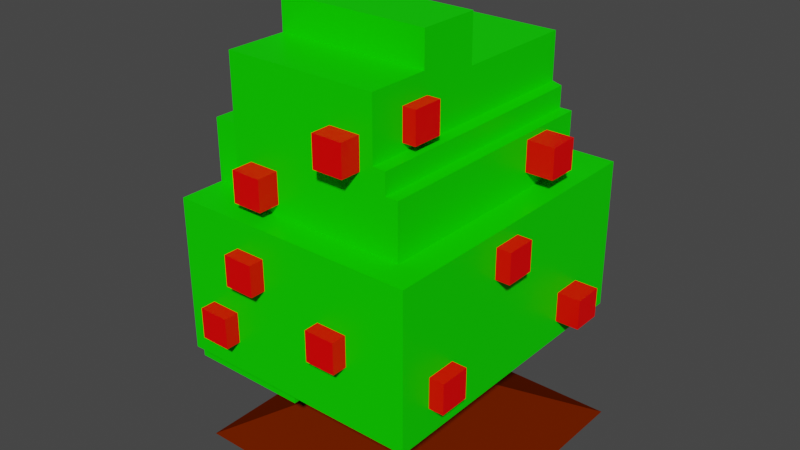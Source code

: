 # Source: Bush.blend  (saved by Blender 2.83.18; exported with 4.5.12 LTS)
import bpy
from mathutils import Matrix  # noqa: F401  (used for matrix-valued properties, if any)

bpy.ops.wm.read_factory_settings(use_empty=True)
scene = bpy.context.scene
scene.name = 'Scene'

# ---- collections
col_collection = bpy.data.collections.new('Collection'); scene.collection.children.link(col_collection)

# ---- materials (node trees are filled in below, after node groups)
mat_bushgreen = bpy.data.materials.new('BushGreen')
mat_bushgreen.alpha_threshold = 0.0
mat_bushgreen.use_transparent_shadow = False
mat_bushgreen.line_color = (0.0, 0.0, 0.0, 1.0)
mat_red_berry = bpy.data.materials.new('Red Berry')
mat_red_berry.use_transparent_shadow = False
mat_wood = bpy.data.materials.new('Wood')
mat_wood.use_transparent_shadow = False

# ---- material node trees
mat_bushgreen.use_nodes = True; mat_bushgreen.node_tree.nodes.clear()
_N = mat_bushgreen.node_tree.nodes; _L = mat_bushgreen.node_tree.links
n0 = _N.new('ShaderNodeOutputMaterial'); n0.name = 'Material Output'; n0.location = (300, 300)
n1 = _N.new('ShaderNodeBsdfPrincipled'); n1.name = 'Principled BSDF'; n1.location = (10, 300)
n1.distribution = 'GGX'
n1.subsurface_method = 'BURLEY'
n1.inputs[0].default_value = (0.006271, 0.8, 0.0, 1.0)
n1.inputs[2].default_value = 0.4
n1.inputs[3].default_value = 1.45
n1.inputs[13].default_value = 0.04167
n1.inputs[27].default_value = (0.0, 0.0, 0.0, 1.0)
n1.inputs[28].default_value = 1.0
_L.new(n1.outputs[0], n0.inputs[0])
n0.is_active_output = True
mat_red_berry.use_nodes = True; mat_red_berry.node_tree.nodes.clear()
_N = mat_red_berry.node_tree.nodes; _L = mat_red_berry.node_tree.links
n0 = _N.new('ShaderNodeBsdfPrincipled'); n0.name = 'Principled BSDF'; n0.location = (10, 300)
n0.distribution = 'GGX'
n0.subsurface_method = 'BURLEY'
n0.inputs[0].default_value = (1.0, 0.0, 0.0, 1.0)
n0.inputs[3].default_value = 1.45
n0.inputs[13].default_value = 0.175
n0.inputs[27].default_value = (0.0, 0.0, 0.0, 1.0)
n0.inputs[28].default_value = 1.0
n1 = _N.new('ShaderNodeOutputMaterial'); n1.name = 'Material Output'; n1.location = (300, 300)
_L.new(n0.outputs[0], n1.inputs[0])
n1.is_active_output = True
mat_wood.use_nodes = True; mat_wood.node_tree.nodes.clear()
_N = mat_wood.node_tree.nodes; _L = mat_wood.node_tree.links
n0 = _N.new('ShaderNodeBsdfPrincipled'); n0.name = 'Principled BSDF'; n0.location = (10, 300)
n0.distribution = 'GGX'
n0.subsurface_method = 'BURLEY'
n0.inputs[0].default_value = (0.1424, 0.01387, 0.0, 1.0)
n0.inputs[3].default_value = 1.45
n0.inputs[13].default_value = 0.0
n0.inputs[27].default_value = (0.0, 0.0, 0.0, 1.0)
n0.inputs[28].default_value = 1.0
n1 = _N.new('ShaderNodeOutputMaterial'); n1.name = 'Material Output'; n1.location = (300, 300)
_L.new(n0.outputs[0], n1.inputs[0])
n1.is_active_output = True

# ---- world
world_world = bpy.data.worlds.new('World'); scene.world = world_world
world_world.use_nodes = True; world_world.node_tree.nodes.clear()
_N = world_world.node_tree.nodes; _L = world_world.node_tree.links
n0 = _N.new('ShaderNodeOutputWorld'); n0.name = 'World Output'; n0.location = (300, 300)
n1 = _N.new('ShaderNodeBackground'); n1.name = 'Background'; n1.location = (10, 300)
n1.inputs[0].default_value = (0.05088, 0.05088, 0.05088, 1.0)
_L.new(n1.outputs[0], n0.inputs[0])
n0.is_active_output = True
world_world.color = (0.05088, 0.05088, 0.05088)
world_world.use_sun_shadow = False
world_world.sun_shadow_jitter_overblur = 0.0

# ---- meshes
me_cube_003 = bpy.data.meshes.new('Cube.003')
me_cube_003.from_pydata([(-1.0, -1.022, -1.0), (-1.0, -1.022, 1.0), (-1.0, 1.0, -1.0), (-1.0, 1.0, 1.0), (1.0, -1.022, -1.0), (1.0, -1.022, 1.0), (1.0, 1.0, -1.0), (1.0, 1.0, 1.0), (-1.0, -1.022, 1.274), (-1.0, 1.0, 1.274), (1.0, 1.0, 1.274), (1.0, -1.022, 1.274), (-1.0, -0.02099, -1.0), (-1.0, -0.02099, 1.0), (1.0, -0.02099, -1.0), (-1.0, -0.02099, 1.274), (1.0, -0.02099, 1.274), (-1.0, -0.02099, 1.888), (-1.0, 1.0, 1.888), (1.0, 1.0, 1.888), (1.0, -0.02099, 1.888), (1.0, -0.02099, 1.552), (-1.0, -0.02099, 1.552), (1.0, -1.022, 1.552), (-1.0, -1.022, 1.552), (1.161, 0.9642, 0.9913), (1.161, 0.9642, -1.009), (1.161, -0.02099, -1.009), (1.161, -0.02099, 0.9913), (1.161, -1.022, 0.9913), (1.161, -1.022, -1.009), (1.161, -0.02099, 1.265), (1.161, -1.022, 1.265), (1.161, 0.9642, 1.265), (1.321, 0.9642, 0.9913), (1.321, 0.9642, -1.009), (1.321, -0.02099, -1.009), (1.321, -0.02099, 0.9913), (1.321, -1.022, 0.9913), (1.321, -1.022, -1.009), (1.321, 0.9642, 0.9913), (1.321, 0.9642, -1.009), (1.321, -0.02099, -1.009), (1.321, -0.02099, 0.9913), (1.321, -1.022, 0.9913), (1.321, -1.022, -1.009), (-1.0, -0.5217, -1.0), (1.0, -0.5217, 1.274), (-1.0, -0.5217, 1.0), (1.0, -0.5217, -1.0), (-1.0, -0.5217, 1.274), (-1.0, -0.5217, 1.552), (1.0, -0.5217, 1.552), (1.161, -0.5217, 0.9913), (1.161, -0.5217, 1.265), (1.161, -0.5217, -1.009), (1.321, -0.5217, 0.9913), (1.321, -0.5217, -1.009), (1.321, -0.5217, 0.9913), (1.321, -0.5217, -1.009), (1.0, -0.02099, 2.489), (-1.0, -0.02099, 2.489), (-1.0, -0.5217, 2.489), (1.0, -0.5217, 2.489), (1.0, -1.022, 2.048), (-1.0, -1.022, 2.048), (-1.0, -0.5217, 2.048), (1.0, -0.5217, 2.048)], [], [(12, 13, 3, 2), (2, 3, 7, 6), (6, 7, 25, 26), (4, 5, 1, 0), (46, 49, 4, 0), (7, 3, 9, 10), (16, 15, 22, 21), (7, 10, 33, 25), (48, 1, 8, 50), (1, 5, 11, 8), (3, 13, 15, 9), (47, 11, 32, 54), (16, 10, 19, 20), (2, 6, 14, 12), (10, 16, 31, 33), (46, 48, 13, 12), (19, 18, 17, 20), (9, 15, 17, 18), (15, 16, 20, 17), (10, 9, 18, 19), (22, 51, 62, 61), (47, 16, 21, 52), (50, 8, 24, 51), (8, 11, 23, 24), (29, 30, 39, 38), (28, 25, 33, 31), (53, 28, 31, 54), (55, 27, 36, 57), (49, 14, 27, 55), (5, 4, 30, 29), (11, 5, 29, 32), (14, 6, 26, 27), (35, 34, 40, 41), (56, 38, 44, 58), (27, 26, 35, 36), (25, 28, 37, 34), (53, 29, 38, 56), (26, 25, 34, 35), (59, 58, 44, 45), (41, 40, 43, 42), (34, 37, 43, 40), (38, 39, 45, 44), (36, 35, 41, 42), (57, 36, 42, 59), (39, 57, 59, 45), (42, 43, 58, 59), (28, 53, 56, 37), (37, 56, 58, 43), (4, 49, 55, 30), (30, 55, 57, 39), (29, 53, 54, 32), (15, 50, 51, 22), (11, 47, 52, 23), (23, 52, 67, 64), (0, 1, 48, 46), (16, 47, 54, 31), (13, 48, 50, 15), (12, 14, 49, 46), (62, 63, 60, 61), (21, 22, 61, 60), (51, 52, 63, 62), (52, 21, 60, 63), (65, 64, 67, 66), (51, 24, 65, 66), (24, 23, 64, 65), (52, 51, 66, 67)])
_uv = me_cube_003.uv_layers.new(name='UVMap')
_uv.uv.foreach_set('vector', [0.375, 0.125, 0.625, 0.125, 0.625, 0.25, 0.375, 0.25, 0.375, 0.25, 0.625, 0.25, 0.625, 0.5, 0.375, 0.5, 0.375, 0.5, 0.625, 0.5, 0.625, 0.5, 0.375, 0.5, 0.375, 0.75, 0.625, 0.75, 0.625, 1.0, 0.375, 1.0, 0.125, 0.6875, 0.375, 0.6875, 0.375, 0.75, 0.125, 0.75, 0.625, 0.5, 0.625, 0.25, 0.625, 0.25, 0.625, 0.5, 0.625, 0.625, 0.875, 0.625, 0.875, 0.625, 0.625, 0.625, 0.625, 0.5, 0.625, 0.5, 0.625, 0.5, 0.625, 0.5, 0.625, 0.0625, 0.625, 0.0, 0.625, 0.0, 0.625, 0.0625, 0.625, 1.0, 0.625, 0.75, 0.625, 0.75, 0.625, 1.0, 0.625, 0.25, 0.625, 0.125, 0.625, 0.125, 0.625, 0.25, 0.625, 0.6875, 0.625, 0.75, 0.625, 0.75, 0.625, 0.6875, 0.625, 0.625, 0.625, 0.5, 0.625, 0.5, 0.625, 0.625, 0.125, 0.5, 0.375, 0.5, 0.375, 0.625, 0.125, 0.625, 0.625, 0.5, 0.625, 0.625, 0.625, 0.625, 0.625, 0.5, 0.375, 0.0625, 0.625, 0.0625, 0.625, 0.125, 0.375, 0.125, 0.625, 0.5, 0.875, 0.5, 0.875, 0.625, 0.625, 0.625, 0.625, 0.25, 0.625, 0.125, 0.625, 0.125, 0.625, 0.25, 0.875, 0.625, 0.625, 0.625, 0.625, 0.625, 0.875, 0.625, 0.625, 0.5, 0.625, 0.25, 0.625, 0.25, 0.625, 0.5, 0.625, 0.125, 0.625, 0.0625, 0.625, 0.0625, 0.625, 0.125, 0.625, 0.6875, 0.625, 0.625, 0.625, 0.625, 0.625, 0.6875, 0.625, 0.0625, 0.625, 0.0, 0.625, 0.0, 0.625, 0.0625, 0.625, 1.0, 0.625, 0.75, 0.625, 0.75, 0.625, 1.0, 0.625, 0.75, 0.375, 0.75, 0.375, 0.75, 0.625, 0.75, 0.625, 0.625, 0.625, 0.5, 0.625, 0.5, 0.625, 0.625, 0.625, 0.6875, 0.625, 0.625, 0.625, 0.625, 0.625, 0.6875, 0.375, 0.6875, 0.375, 0.625, 0.375, 0.625, 0.375, 0.6875, 0.375, 0.6875, 0.375, 0.625, 0.375, 0.625, 0.375, 0.6875, 0.625, 0.75, 0.375, 0.75, 0.375, 0.75, 0.625, 0.75, 0.625, 0.75, 0.625, 0.75, 0.625, 0.75, 0.625, 0.75, 0.375, 0.625, 0.375, 0.5, 0.375, 0.5, 0.375, 0.625, 0.375, 0.5, 0.625, 0.5, 0.625, 0.5, 0.375, 0.5, 0.625, 0.6875, 0.625, 0.75, 0.625, 0.75, 0.625, 0.6875, 0.375, 0.625, 0.375, 0.5, 0.375, 0.5, 0.375, 0.625, 0.625, 0.5, 0.625, 0.625, 0.625, 0.625, 0.625, 0.5, 0.625, 0.6875, 0.625, 0.75, 0.625, 0.75, 0.625, 0.6875, 0.375, 0.5, 0.625, 0.5, 0.625, 0.5, 0.375, 0.5, 0.375, 0.6875, 0.625, 0.6875, 0.625, 0.75, 0.375, 0.75, 0.375, 0.5, 0.625, 0.5, 0.625, 0.625, 0.375, 0.625, 0.625, 0.5, 0.625, 0.625, 0.625, 0.625, 0.625, 0.5, 0.625, 0.75, 0.375, 0.75, 0.375, 0.75, 0.625, 0.75, 0.375, 0.625, 0.375, 0.5, 0.375, 0.5, 0.375, 0.625, 0.375, 0.6875, 0.375, 0.625, 0.375, 0.625, 0.375, 0.6875, 0.375, 0.75, 0.375, 0.6875, 0.375, 0.6875, 0.375, 0.75, 0.375, 0.625, 0.625, 0.625, 0.625, 0.6875, 0.375, 0.6875, 0.625, 0.625, 0.625, 0.6875, 0.625, 0.6875, 0.625, 0.625, 0.625, 0.625, 0.625, 0.6875, 0.625, 0.6875, 0.625, 0.625, 0.375, 0.75, 0.375, 0.6875, 0.375, 0.6875, 0.375, 0.75, 0.375, 0.75, 0.375, 0.6875, 0.375, 0.6875, 0.375, 0.75, 0.625, 0.75, 0.625, 0.6875, 0.625, 0.6875, 0.625, 0.75, 0.625, 0.125, 0.625, 0.0625, 0.625, 0.0625, 0.625, 0.125, 0.625, 0.75, 0.625, 0.6875, 0.625, 0.6875, 0.625, 0.75, 0.625, 0.75, 0.625, 0.6875, 0.625, 0.6875, 0.625, 0.75, 0.375, 0.0, 0.625, 0.0, 0.625, 0.0625, 0.375, 0.0625, 0.625, 0.625, 0.625, 0.6875, 0.625, 0.6875, 0.625, 0.625, 0.625, 0.125, 0.625, 0.0625, 0.625, 0.0625, 0.625, 0.125, 0.125, 0.625, 0.375, 0.625, 0.375, 0.6875, 0.125, 0.6875, 0.75, 0.8125, 0.625, 0.6875, 0.625, 0.625, 0.875, 0.625, 0.625, 0.625, 0.875, 0.625, 0.875, 0.625, 0.625, 0.625, 0.75, 0.8125, 0.625, 0.6875, 0.625, 0.6875, 0.75, 0.8125, 0.625, 0.6875, 0.625, 0.625, 0.625, 0.625, 0.625, 0.6875, 0.625, 1.0, 0.625, 0.75, 0.625, 0.6875, 0.75, 0.8125, 0.625, 0.0625, 0.625, 0.0, 0.625, 0.0, 0.625, 0.0625, 0.625, 1.0, 0.625, 0.75, 0.625, 0.75, 0.625, 1.0, 0.625, 0.6875, 0.75, 0.8125, 0.75, 0.8125, 0.625, 0.6875])
me_cube_003.materials.append(mat_bushgreen)
me_cube_003.use_remesh_fix_poles = True
me_cube_003.use_remesh_preserve_attributes = False
me_cube_003.use_mirror_vertex_groups = False
me_cube_003.update()
me_cube_004 = bpy.data.meshes.new('Cube.004')
me_cube_004.from_pydata([(-1.0, -1.0, -1.439), (-1.0, -1.0, 1.687), (-1.0, 1.0, -1.439), (-1.0, 1.0, 1.687), (1.0, -1.0, -1.439), (1.0, -1.0, 1.687), (1.0, 1.0, -1.439), (1.0, 1.0, 1.687), (-1.0, -1.0, 0.1018), (-1.0, 1.0, 0.1018), (1.0, 1.0, 0.1018), (1.0, -1.0, 0.1018), (-1.0, 1.699, 1.687), (1.0, 1.699, 1.687), (-1.0, 1.699, 0.1018), (1.0, 1.699, 0.1018), (1.0, -1.876, 0.1018), (1.0, -1.876, -1.439), (-1.0, -1.876, -1.439), (-1.0, -1.876, 0.1018)], [], [(8, 1, 3, 9), (9, 3, 12, 14), (10, 7, 5, 11), (11, 5, 1, 8), (2, 6, 4, 0), (7, 3, 1, 5), (4, 11, 16, 17), (6, 10, 11, 4), (2, 9, 10, 6), (0, 8, 9, 2), (14, 12, 13, 15), (10, 9, 14, 15), (3, 7, 13, 12), (7, 10, 15, 13), (17, 16, 19, 18), (11, 8, 19, 16), (8, 0, 18, 19), (0, 4, 17, 18)])
_uv = me_cube_004.uv_layers.new(name='UVMap')
_uv.uv.foreach_set('vector', [0.4982, 0.0, 0.625, 0.0, 0.625, 0.25, 0.4982, 0.25, 0.4982, 0.25, 0.625, 0.25, 0.625, 0.25, 0.4982, 0.25, 0.4982, 0.5, 0.625, 0.5, 0.625, 0.75, 0.4982, 0.75, 0.4982, 0.75, 0.625, 0.75, 0.625, 1.0, 0.4982, 1.0, 0.125, 0.5, 0.375, 0.5, 0.375, 0.75, 0.125, 0.75, 0.625, 0.5, 0.875, 0.5, 0.875, 0.75, 0.625, 0.75, 0.375, 0.75, 0.4982, 0.75, 0.4982, 0.75, 0.375, 0.75, 0.375, 0.5, 0.4982, 0.5, 0.4982, 0.75, 0.375, 0.75, 0.375, 0.25, 0.4982, 0.25, 0.4982, 0.5, 0.375, 0.5, 0.375, 0.0, 0.4982, 0.0, 0.4982, 0.25, 0.375, 0.25, 0.4982, 0.25, 0.625, 0.25, 0.625, 0.5, 0.4982, 0.5, 0.4982, 0.5, 0.4982, 0.25, 0.4982, 0.25, 0.4982, 0.5, 0.875, 0.5, 0.625, 0.5, 0.625, 0.5, 0.875, 0.5, 0.625, 0.5, 0.4982, 0.5, 0.4982, 0.5, 0.625, 0.5, 0.375, 0.75, 0.4982, 0.75, 0.4982, 1.0, 0.375, 1.0, 0.4982, 0.75, 0.4982, 1.0, 0.4982, 1.0, 0.4982, 0.75, 0.4982, 0.0, 0.375, 0.0, 0.375, 0.0, 0.4982, 0.0, 0.125, 0.75, 0.375, 0.75, 0.375, 0.75, 0.125, 0.75])
me_cube_004.materials.append(mat_bushgreen)
me_cube_004.use_remesh_fix_poles = True
me_cube_004.use_remesh_preserve_attributes = False
me_cube_004.use_mirror_vertex_groups = False
me_cube_004.update()
me_cube_005 = bpy.data.meshes.new('Cube.005')
me_cube_005.from_pydata([(-1.0, -1.0, -1.0), (-1.0, -1.0, 1.0), (-1.0, 1.0, -1.0), (-1.0, 1.0, 1.0), (1.0, -1.0, -1.0), (1.0, -1.0, 1.0), (1.0, 1.0, -1.0), (1.0, 1.0, 1.0), (-2.23, 1.0, -1.0), (-2.23, -1.0, -1.0), (-2.23, -1.0, 1.0), (-2.23, 1.0, 1.0)], [], [(3, 2, 8, 11), (2, 3, 7, 6), (6, 7, 5, 4), (4, 5, 1, 0), (2, 6, 4, 0), (7, 3, 1, 5), (9, 10, 11, 8), (0, 1, 10, 9), (1, 3, 11, 10), (2, 0, 9, 8)])
_uv = me_cube_005.uv_layers.new(name='UVMap')
_uv.uv.foreach_set('vector', [0.625, 0.25, 0.375, 0.25, 0.375, 0.25, 0.625, 0.25, 0.375, 0.25, 0.625, 0.25, 0.625, 0.5, 0.375, 0.5, 0.375, 0.5, 0.625, 0.5, 0.625, 0.75, 0.375, 0.75, 0.375, 0.75, 0.625, 0.75, 0.625, 1.0, 0.375, 1.0, 0.125, 0.5, 0.375, 0.5, 0.375, 0.75, 0.125, 0.75, 0.625, 0.5, 0.875, 0.5, 0.875, 0.75, 0.625, 0.75, 0.375, 0.0, 0.625, 0.0, 0.625, 0.25, 0.375, 0.25, 0.375, 1.0, 0.625, 1.0, 0.625, 1.0, 0.375, 1.0, 0.875, 0.75, 0.875, 0.5, 0.875, 0.5, 0.875, 0.75, 0.125, 0.5, 0.125, 0.75, 0.125, 0.75, 0.125, 0.5])
me_cube_005.materials.append(mat_bushgreen)
me_cube_005.use_remesh_fix_poles = True
me_cube_005.use_remesh_preserve_attributes = False
me_cube_005.use_mirror_vertex_groups = False
me_cube_005.update()
me_cube_007 = bpy.data.meshes.new('Cube.007')
me_cube_007.from_pydata([(-1.0, -1.0, -1.0), (-1.0, -1.0, 1.0), (-1.0, 1.0, -1.0), (-1.0, 1.0, 1.0), (1.0, -1.0, -1.0), (1.0, -1.0, 1.0), (1.0, 1.0, -1.0), (1.0, 1.0, 1.0)], [], [(0, 1, 3, 2), (2, 3, 7, 6), (6, 7, 5, 4), (4, 5, 1, 0), (2, 6, 4, 0), (7, 3, 1, 5)])
_uv = me_cube_007.uv_layers.new(name='UVMap')
_uv.uv.foreach_set('vector', [0.375, 0.0, 0.625, 0.0, 0.625, 0.25, 0.375, 0.25, 0.375, 0.25, 0.625, 0.25, 0.625, 0.5, 0.375, 0.5, 0.375, 0.5, 0.625, 0.5, 0.625, 0.75, 0.375, 0.75, 0.375, 0.75, 0.625, 0.75, 0.625, 1.0, 0.375, 1.0, 0.125, 0.5, 0.375, 0.5, 0.375, 0.75, 0.125, 0.75, 0.625, 0.5, 0.875, 0.5, 0.875, 0.75, 0.625, 0.75])
me_cube_007.materials.append(mat_bushgreen)
me_cube_007.use_remesh_fix_poles = True
me_cube_007.use_remesh_preserve_attributes = False
me_cube_007.use_mirror_vertex_groups = False
me_cube_007.update()
me_cube_008 = bpy.data.meshes.new('Cube.008')
me_cube_008.from_pydata([(-1.0, -1.0, -1.0), (-1.0, -1.0, 1.0), (-1.0, 1.0, -1.0), (-1.0, 1.0, 1.0), (1.0, -1.0, -1.0), (1.0, -1.0, 1.0), (1.0, 1.0, -1.0), (1.0, 1.0, 1.0)], [], [(0, 1, 3, 2), (2, 3, 7, 6), (6, 7, 5, 4), (4, 5, 1, 0), (2, 6, 4, 0), (7, 3, 1, 5)])
_uv = me_cube_008.uv_layers.new(name='UVMap')
_uv.uv.foreach_set('vector', [0.375, 0.0, 0.625, 0.0, 0.625, 0.25, 0.375, 0.25, 0.375, 0.25, 0.625, 0.25, 0.625, 0.5, 0.375, 0.5, 0.375, 0.5, 0.625, 0.5, 0.625, 0.75, 0.375, 0.75, 0.375, 0.75, 0.625, 0.75, 0.625, 1.0, 0.375, 1.0, 0.125, 0.5, 0.375, 0.5, 0.375, 0.75, 0.125, 0.75, 0.625, 0.5, 0.875, 0.5, 0.875, 0.75, 0.625, 0.75])
me_cube_008.materials.append(mat_red_berry)
me_cube_008.use_remesh_fix_poles = True
me_cube_008.use_remesh_preserve_attributes = False
me_cube_008.use_mirror_vertex_groups = False
me_cube_008.update()
me_cube_009 = bpy.data.meshes.new('Cube.009')
me_cube_009.from_pydata([(-1.0, -1.0, -1.0), (-1.0, -1.0, 1.0), (-1.0, 1.0, -1.0), (-1.0, 1.0, 1.0), (1.0, -1.0, -1.0), (1.0, -1.0, 1.0), (1.0, 1.0, -1.0), (1.0, 1.0, 1.0)], [], [(0, 1, 3, 2), (2, 3, 7, 6), (6, 7, 5, 4), (4, 5, 1, 0), (2, 6, 4, 0), (7, 3, 1, 5)])
_uv = me_cube_009.uv_layers.new(name='UVMap')
_uv.uv.foreach_set('vector', [0.375, 0.0, 0.625, 0.0, 0.625, 0.25, 0.375, 0.25, 0.375, 0.25, 0.625, 0.25, 0.625, 0.5, 0.375, 0.5, 0.375, 0.5, 0.625, 0.5, 0.625, 0.75, 0.375, 0.75, 0.375, 0.75, 0.625, 0.75, 0.625, 1.0, 0.375, 1.0, 0.125, 0.5, 0.375, 0.5, 0.375, 0.75, 0.125, 0.75, 0.625, 0.5, 0.875, 0.5, 0.875, 0.75, 0.625, 0.75])
me_cube_009.materials.append(mat_red_berry)
me_cube_009.use_remesh_fix_poles = True
me_cube_009.use_remesh_preserve_attributes = False
me_cube_009.use_mirror_vertex_groups = False
me_cube_009.update()
me_cube_010 = bpy.data.meshes.new('Cube.010')
me_cube_010.from_pydata([(-1.0, -1.0, -1.0), (-1.0, -1.0, 1.0), (-1.0, 1.0, -1.0), (-1.0, 1.0, 1.0), (1.0, -1.0, -1.0), (1.0, -1.0, 1.0), (1.0, 1.0, -1.0), (1.0, 1.0, 1.0)], [], [(0, 1, 3, 2), (2, 3, 7, 6), (6, 7, 5, 4), (4, 5, 1, 0), (2, 6, 4, 0), (7, 3, 1, 5)])
_uv = me_cube_010.uv_layers.new(name='UVMap')
_uv.uv.foreach_set('vector', [0.375, 0.0, 0.625, 0.0, 0.625, 0.25, 0.375, 0.25, 0.375, 0.25, 0.625, 0.25, 0.625, 0.5, 0.375, 0.5, 0.375, 0.5, 0.625, 0.5, 0.625, 0.75, 0.375, 0.75, 0.375, 0.75, 0.625, 0.75, 0.625, 1.0, 0.375, 1.0, 0.125, 0.5, 0.375, 0.5, 0.375, 0.75, 0.125, 0.75, 0.625, 0.5, 0.875, 0.5, 0.875, 0.75, 0.625, 0.75])
me_cube_010.materials.append(mat_red_berry)
me_cube_010.use_remesh_fix_poles = True
me_cube_010.use_remesh_preserve_attributes = False
me_cube_010.use_mirror_vertex_groups = False
me_cube_010.update()
me_cube_011 = bpy.data.meshes.new('Cube.011')
me_cube_011.from_pydata([(-1.0, -1.0, -1.0), (-1.0, -1.0, 1.0), (-1.0, 1.0, -1.0), (-1.0, 1.0, 1.0), (1.0, -1.0, -1.0), (1.0, -1.0, 1.0), (1.0, 1.0, -1.0), (1.0, 1.0, 1.0)], [], [(0, 1, 3, 2), (2, 3, 7, 6), (6, 7, 5, 4), (4, 5, 1, 0), (2, 6, 4, 0), (7, 3, 1, 5)])
_uv = me_cube_011.uv_layers.new(name='UVMap')
_uv.uv.foreach_set('vector', [0.375, 0.0, 0.625, 0.0, 0.625, 0.25, 0.375, 0.25, 0.375, 0.25, 0.625, 0.25, 0.625, 0.5, 0.375, 0.5, 0.375, 0.5, 0.625, 0.5, 0.625, 0.75, 0.375, 0.75, 0.375, 0.75, 0.625, 0.75, 0.625, 1.0, 0.375, 1.0, 0.125, 0.5, 0.375, 0.5, 0.375, 0.75, 0.125, 0.75, 0.625, 0.5, 0.875, 0.5, 0.875, 0.75, 0.625, 0.75])
me_cube_011.materials.append(mat_red_berry)
me_cube_011.use_remesh_fix_poles = True
me_cube_011.use_remesh_preserve_attributes = False
me_cube_011.use_mirror_vertex_groups = False
me_cube_011.update()
me_cube_014 = bpy.data.meshes.new('Cube.014')
me_cube_014.from_pydata([(-1.0, -1.0, -1.0), (-1.0, -1.0, 1.0), (-1.0, 1.0, -1.0), (-1.0, 1.0, 1.0), (1.0, -1.0, -1.0), (1.0, -1.0, 1.0), (1.0, 1.0, -1.0), (1.0, 1.0, 1.0)], [], [(0, 1, 3, 2), (2, 3, 7, 6), (6, 7, 5, 4), (4, 5, 1, 0), (2, 6, 4, 0), (7, 3, 1, 5)])
_uv = me_cube_014.uv_layers.new(name='UVMap')
_uv.uv.foreach_set('vector', [0.375, 0.0, 0.625, 0.0, 0.625, 0.25, 0.375, 0.25, 0.375, 0.25, 0.625, 0.25, 0.625, 0.5, 0.375, 0.5, 0.375, 0.5, 0.625, 0.5, 0.625, 0.75, 0.375, 0.75, 0.375, 0.75, 0.625, 0.75, 0.625, 1.0, 0.375, 1.0, 0.125, 0.5, 0.375, 0.5, 0.375, 0.75, 0.125, 0.75, 0.625, 0.5, 0.875, 0.5, 0.875, 0.75, 0.625, 0.75])
me_cube_014.materials.append(mat_red_berry)
me_cube_014.use_remesh_fix_poles = True
me_cube_014.use_remesh_preserve_attributes = False
me_cube_014.use_mirror_vertex_groups = False
me_cube_014.update()
me_cube_016 = bpy.data.meshes.new('Cube.016')
me_cube_016.from_pydata([(-1.0, -1.0, -1.0), (-1.0, -1.0, 1.0), (-1.0, 1.0, -1.0), (-1.0, 1.0, 1.0), (1.0, -1.0, -1.0), (1.0, -1.0, 1.0), (1.0, 1.0, -1.0), (1.0, 1.0, 1.0)], [], [(0, 1, 3, 2), (2, 3, 7, 6), (6, 7, 5, 4), (4, 5, 1, 0), (2, 6, 4, 0), (7, 3, 1, 5)])
_uv = me_cube_016.uv_layers.new(name='UVMap')
_uv.uv.foreach_set('vector', [0.375, 0.0, 0.625, 0.0, 0.625, 0.25, 0.375, 0.25, 0.375, 0.25, 0.625, 0.25, 0.625, 0.5, 0.375, 0.5, 0.375, 0.5, 0.625, 0.5, 0.625, 0.75, 0.375, 0.75, 0.375, 0.75, 0.625, 0.75, 0.625, 1.0, 0.375, 1.0, 0.125, 0.5, 0.375, 0.5, 0.375, 0.75, 0.125, 0.75, 0.625, 0.5, 0.875, 0.5, 0.875, 0.75, 0.625, 0.75])
me_cube_016.materials.append(mat_red_berry)
me_cube_016.use_remesh_fix_poles = True
me_cube_016.use_remesh_preserve_attributes = False
me_cube_016.use_mirror_vertex_groups = False
me_cube_016.update()
me_cube_017 = bpy.data.meshes.new('Cube.017')
me_cube_017.from_pydata([(-1.0, -1.0, -1.0), (-1.0, -1.0, 1.0), (-1.0, 1.0, -1.0), (-1.0, 1.0, 1.0), (1.0, -1.0, -1.0), (1.0, -1.0, 1.0), (1.0, 1.0, -1.0), (1.0, 1.0, 1.0)], [], [(0, 1, 3, 2), (2, 3, 7, 6), (6, 7, 5, 4), (4, 5, 1, 0), (2, 6, 4, 0), (7, 3, 1, 5)])
_uv = me_cube_017.uv_layers.new(name='UVMap')
_uv.uv.foreach_set('vector', [0.375, 0.0, 0.625, 0.0, 0.625, 0.25, 0.375, 0.25, 0.375, 0.25, 0.625, 0.25, 0.625, 0.5, 0.375, 0.5, 0.375, 0.5, 0.625, 0.5, 0.625, 0.75, 0.375, 0.75, 0.375, 0.75, 0.625, 0.75, 0.625, 1.0, 0.375, 1.0, 0.125, 0.5, 0.375, 0.5, 0.375, 0.75, 0.125, 0.75, 0.625, 0.5, 0.875, 0.5, 0.875, 0.75, 0.625, 0.75])
me_cube_017.materials.append(mat_red_berry)
me_cube_017.use_remesh_fix_poles = True
me_cube_017.use_remesh_preserve_attributes = False
me_cube_017.use_mirror_vertex_groups = False
me_cube_017.update()
me_cube_018 = bpy.data.meshes.new('Cube.018')
me_cube_018.from_pydata([(-0.8178, -1.0, -1.0), (-0.8178, -1.0, 1.0), (-0.8178, 1.0, -1.0), (-0.8178, 1.0, 1.0), (0.8722, -1.0, -1.0), (0.8722, -1.0, 1.0), (0.8722, 1.0, -1.0), (0.8722, 1.0, 1.0)], [], [(0, 1, 3, 2), (2, 3, 7, 6), (6, 7, 5, 4), (4, 5, 1, 0), (2, 6, 4, 0), (7, 3, 1, 5)])
_uv = me_cube_018.uv_layers.new(name='UVMap')
_uv.uv.foreach_set('vector', [0.375, 0.0, 0.625, 0.0, 0.625, 0.25, 0.375, 0.25, 0.375, 0.25, 0.625, 0.25, 0.625, 0.5, 0.375, 0.5, 0.375, 0.5, 0.625, 0.5, 0.625, 0.75, 0.375, 0.75, 0.375, 0.75, 0.625, 0.75, 0.625, 1.0, 0.375, 1.0, 0.125, 0.5, 0.375, 0.5, 0.375, 0.75, 0.125, 0.75, 0.625, 0.5, 0.875, 0.5, 0.875, 0.75, 0.625, 0.75])
me_cube_018.materials.append(mat_red_berry)
me_cube_018.use_remesh_fix_poles = True
me_cube_018.use_remesh_preserve_attributes = False
me_cube_018.use_mirror_vertex_groups = False
me_cube_018.update()
me_cube_019 = bpy.data.meshes.new('Cube.019')
me_cube_019.from_pydata([(-1.0, -1.0, -1.0), (-1.0, -1.0, 1.0), (-1.0, 1.0, -1.0), (-1.0, 1.0, 1.0), (1.0, -1.0, -1.0), (1.0, -1.0, 1.0), (1.0, 1.0, -1.0), (1.0, 1.0, 1.0)], [], [(0, 1, 3, 2), (2, 3, 7, 6), (6, 7, 5, 4), (4, 5, 1, 0), (2, 6, 4, 0), (7, 3, 1, 5)])
_uv = me_cube_019.uv_layers.new(name='UVMap')
_uv.uv.foreach_set('vector', [0.375, 0.0, 0.625, 0.0, 0.625, 0.25, 0.375, 0.25, 0.375, 0.25, 0.625, 0.25, 0.625, 0.5, 0.375, 0.5, 0.375, 0.5, 0.625, 0.5, 0.625, 0.75, 0.375, 0.75, 0.375, 0.75, 0.625, 0.75, 0.625, 1.0, 0.375, 1.0, 0.125, 0.5, 0.375, 0.5, 0.375, 0.75, 0.125, 0.75, 0.625, 0.5, 0.875, 0.5, 0.875, 0.75, 0.625, 0.75])
me_cube_019.materials.append(mat_red_berry)
me_cube_019.use_remesh_fix_poles = True
me_cube_019.use_remesh_preserve_attributes = False
me_cube_019.use_mirror_vertex_groups = False
me_cube_019.update()
me_cube_020 = bpy.data.meshes.new('Cube.020')
me_cube_020.from_pydata([(-1.0, -1.0, -1.0), (-1.0, -1.0, 1.0), (-1.0, 1.0, -1.0), (-1.0, 1.0, 1.0), (1.0, -1.0, -1.0), (1.0, -1.0, 1.0), (1.0, 1.0, -1.0), (1.0, 1.0, 1.0)], [], [(0, 1, 3, 2), (2, 3, 7, 6), (6, 7, 5, 4), (4, 5, 1, 0), (2, 6, 4, 0), (7, 3, 1, 5)])
_uv = me_cube_020.uv_layers.new(name='UVMap')
_uv.uv.foreach_set('vector', [0.375, 0.0, 0.625, 0.0, 0.625, 0.25, 0.375, 0.25, 0.375, 0.25, 0.625, 0.25, 0.625, 0.5, 0.375, 0.5, 0.375, 0.5, 0.625, 0.5, 0.625, 0.75, 0.375, 0.75, 0.375, 0.75, 0.625, 0.75, 0.625, 1.0, 0.375, 1.0, 0.125, 0.5, 0.375, 0.5, 0.375, 0.75, 0.125, 0.75, 0.625, 0.5, 0.875, 0.5, 0.875, 0.75, 0.625, 0.75])
me_cube_020.materials.append(mat_red_berry)
me_cube_020.use_remesh_fix_poles = True
me_cube_020.use_remesh_preserve_attributes = False
me_cube_020.use_mirror_vertex_groups = False
me_cube_020.update()
me_cube_021 = bpy.data.meshes.new('Cube.021')
me_cube_021.from_pydata([(-1.0, -1.0, -1.0), (-1.0, -1.0, 1.0), (-1.0, 1.0, -1.0), (-1.0, 1.0, 1.0), (1.0, -1.0, -1.0), (1.0, -1.0, 1.0), (1.0, 1.0, -1.0), (1.0, 1.0, 1.0)], [], [(0, 1, 3, 2), (2, 3, 7, 6), (6, 7, 5, 4), (4, 5, 1, 0), (2, 6, 4, 0), (7, 3, 1, 5)])
_uv = me_cube_021.uv_layers.new(name='UVMap')
_uv.uv.foreach_set('vector', [0.375, 0.0, 0.625, 0.0, 0.625, 0.25, 0.375, 0.25, 0.375, 0.25, 0.625, 0.25, 0.625, 0.5, 0.375, 0.5, 0.375, 0.5, 0.625, 0.5, 0.625, 0.75, 0.375, 0.75, 0.375, 0.75, 0.625, 0.75, 0.625, 1.0, 0.375, 1.0, 0.125, 0.5, 0.375, 0.5, 0.375, 0.75, 0.125, 0.75, 0.625, 0.5, 0.875, 0.5, 0.875, 0.75, 0.625, 0.75])
me_cube_021.materials.append(mat_red_berry)
me_cube_021.use_remesh_fix_poles = True
me_cube_021.use_remesh_preserve_attributes = False
me_cube_021.use_mirror_vertex_groups = False
me_cube_021.update()
me_cube_022 = bpy.data.meshes.new('Cube.022')
me_cube_022.from_pydata([(-1.0, -1.0, -1.0), (-1.0, -1.0, 1.0), (-1.0, 1.0, -1.0), (-1.0, 1.0, 1.0), (1.0, -1.0, -1.0), (1.0, -1.0, 1.0), (1.0, 1.0, -1.0), (1.0, 1.0, 1.0), (-2.8, -2.8, -1.938), (-2.8, 2.8, -1.938), (2.8, -2.8, -1.938), (2.8, 2.8, -1.938)], [], [(0, 1, 3, 2), (2, 3, 7, 6), (6, 7, 5, 4), (4, 5, 1, 0), (2, 6, 11, 9), (7, 3, 1, 5), (9, 11, 10, 8), (0, 2, 9, 8), (6, 4, 10, 11), (4, 0, 8, 10)])
_uv = me_cube_022.uv_layers.new(name='UVMap')
_uv.uv.foreach_set('vector', [0.375, 0.0, 0.625, 0.0, 0.625, 0.25, 0.375, 0.25, 0.375, 0.25, 0.625, 0.25, 0.625, 0.5, 0.375, 0.5, 0.375, 0.5, 0.625, 0.5, 0.625, 0.75, 0.375, 0.75, 0.375, 0.75, 0.625, 0.75, 0.625, 1.0, 0.375, 1.0, 0.375, 0.25, 0.375, 0.5, 0.375, 0.5, 0.375, 0.25, 0.625, 0.5, 0.875, 0.5, 0.875, 0.75, 0.625, 0.75, 0.125, 0.5, 0.375, 0.5, 0.375, 0.75, 0.125, 0.75, 0.375, 0.0, 0.375, 0.25, 0.375, 0.25, 0.375, 0.0, 0.375, 0.5, 0.375, 0.75, 0.375, 0.75, 0.375, 0.5, 0.375, 0.75, 0.375, 1.0, 0.375, 1.0, 0.375, 0.75])
me_cube_022.materials.append(mat_wood)
me_cube_022.use_remesh_fix_poles = True
me_cube_022.use_remesh_preserve_attributes = False
me_cube_022.use_mirror_vertex_groups = False
me_cube_022.update()

# ---- objects
ob_cube_001 = bpy.data.objects.new('Cube.001', me_cube_003)
ob_cube_002 = bpy.data.objects.new('Cube.002', me_cube_004)
ob_cube_003 = bpy.data.objects.new('Cube.003', me_cube_005)
ob_cube_005 = bpy.data.objects.new('Cube.005', me_cube_007)
ob_cube = bpy.data.objects.new('Cube', me_cube_008)
ob_cube_004 = bpy.data.objects.new('Cube.004', me_cube_009)
ob_cube_006 = bpy.data.objects.new('Cube.006', me_cube_010)
ob_cube_007 = bpy.data.objects.new('Cube.007', me_cube_011)
ob_cube_010 = bpy.data.objects.new('Cube.010', me_cube_014)
ob_cube_008 = bpy.data.objects.new('Cube.008', me_cube_016)
ob_cube_009 = bpy.data.objects.new('Cube.009', me_cube_017)
ob_cube_011 = bpy.data.objects.new('Cube.011', me_cube_018)
ob_cube_012 = bpy.data.objects.new('Cube.012', me_cube_019)
ob_cube_013 = bpy.data.objects.new('Cube.013', me_cube_020)
ob_cube_014 = bpy.data.objects.new('Cube.014', me_cube_021)
ob_cube_015 = bpy.data.objects.new('Cube.015', me_cube_022)

# ---- transforms, parenting, visibility, modifiers, constraints
ob_cube_001.location = (-0.08983, 5.967e-08, 0.2595)
ob_cube_001.scale = (0.5, 0.8, 0.5)
ob_cube_001.lineart.crease_threshold = 0.0
ob_cube_002.location = (-0.621, 4.878e-09, -0.2444)
ob_cube_002.scale = (0.4, 0.44, 0.4)
ob_cube_002.lineart.crease_threshold = 0.0
ob_cube_003.location = (0.2549, -3.622e-08, -0.09732)
ob_cube_003.scale = (0.5, 1.0, 0.5)
ob_cube_003.lineart.crease_threshold = 0.0
ob_cube_005.location = (-0.3708, 6.964e-08, 0.2966)
ob_cube_005.scale = (0.5, 0.7, 0.5)
ob_cube_005.lineart.crease_threshold = 0.0
ob_cube.location = (-0.1263, -0.1159, 0.2132)
ob_cube.scale = (-0.9768, -0.099, -0.099)
ob_cube.lineart.crease_threshold = 0.0
ob_cube_004.location = (-0.1263, 0.4115, 0.6172)
ob_cube_004.scale = (-0.8791, -0.099, -0.099)
ob_cube_004.lineart.crease_threshold = 0.0
ob_cube_006.location = (-0.09138, -0.49, 1.047)
ob_cube_006.scale = (-0.5861, -0.099, -0.099)
ob_cube_006.lineart.crease_threshold = 0.0
ob_cube_007.location = (-0.1263, -0.6845, -0.3217)
ob_cube_007.scale = (-0.9768, -0.099, -0.099)
ob_cube_007.lineart.crease_threshold = 0.0
ob_cube_010.location = (0.2244, -0.8398, 0.9422)
ob_cube_010.rotation_euler = (0.0, -0.0, 1.571)
ob_cube_010.scale = (-0.1097, -0.099, -0.099)
ob_cube_010.lineart.crease_threshold = 0.0
ob_cube_008.location = (-0.5685, -4.121e-08, -0.3067)
ob_cube_008.rotation_euler = (0.0, -0.0, 1.571)
ob_cube_008.scale = (-1.097, -0.099, -0.099)
ob_cube_008.lineart.crease_threshold = 0.0
ob_cube_009.location = (0.2656, -1.558e-08, -0.1159)
ob_cube_009.rotation_euler = (0.0, -0.0, 1.571)
ob_cube_009.scale = (-1.097, -0.099, -0.099)
ob_cube_009.lineart.crease_threshold = 0.0
ob_cube_011.location = (-0.374, 7.689e-08, 0.5723)
ob_cube_011.rotation_euler = (0.0, -0.0, 1.571)
ob_cube_011.scale = (-1.097, -0.099, -0.099)
ob_cube_011.lineart.crease_threshold = 0.0
ob_cube_012.location = (-0.3294, -1.558e-08, 0.1257)
ob_cube_012.rotation_euler = (0.0, -0.0, 1.571)
ob_cube_012.scale = (-1.097, -0.099, -0.099)
ob_cube_012.lineart.crease_threshold = 0.0
ob_cube_013.location = (0.09506, 0.8201, 0.9031)
ob_cube_013.rotation_euler = (0.0, -0.0, 1.571)
ob_cube_013.scale = (-0.09128, -0.099, -0.099)
ob_cube_013.lineart.crease_threshold = 0.0
ob_cube_014.location = (-0.05733, 0.5564, -0.3719)
ob_cube_014.scale = (-0.967, -0.099, -0.099)
ob_cube_014.lineart.crease_threshold = 0.0
ob_cube_015.location = (0.0, 0.0, -0.7137)
ob_cube_015.scale = (0.32, 0.32, 0.32)
ob_cube_015.lineart.crease_threshold = 0.0

# ---- collection membership
col_collection.objects.link(ob_cube_001)
col_collection.objects.link(ob_cube_002)
col_collection.objects.link(ob_cube_003)
col_collection.objects.link(ob_cube_005)
col_collection.objects.link(ob_cube)
col_collection.objects.link(ob_cube_004)
col_collection.objects.link(ob_cube_006)
col_collection.objects.link(ob_cube_007)
col_collection.objects.link(ob_cube_010)
col_collection.objects.link(ob_cube_008)
col_collection.objects.link(ob_cube_009)
col_collection.objects.link(ob_cube_011)
col_collection.objects.link(ob_cube_012)
col_collection.objects.link(ob_cube_013)
col_collection.objects.link(ob_cube_014)
col_collection.objects.link(ob_cube_015)

# ---- scene / render settings (as saved in the file)
scene.frame_start = 1; scene.frame_end = 250; scene.frame_set(1)
scene.render.engine = 'BLENDER_EEVEE_NEXT'
scene.cycles.use_denoising = False
scene.cycles.samples = 128
scene.cycles.sampling_pattern = 'TABULATED_SOBOL'
scene.cycles.use_adaptive_sampling = False
scene.cycles.use_light_tree = False
scene.view_settings.view_transform = 'Filmic'
bpy.context.view_layer.update()

# ---- added for rendering (the .blend has no active camera and no usable light): camera, sun
cam_auto = bpy.data.cameras.new('AutoCamera')
cam_auto.lens = 50.0
cam_auto.sensor_width = 36.0
cam_auto.clip_end = 1000.0
ob_auto_camera = bpy.data.objects.new('AutoCamera', cam_auto)
scene.collection.objects.link(ob_auto_camera)
ob_auto_camera.location = (3.70904, -4.56687, 3.1298)
ob_auto_camera.rotation_euler = (1.09748, -7.21219e-08, 0.694738)
scene.camera = ob_auto_camera
light_auto_sun = bpy.data.lights.new('AutoSun', 'SUN')
light_auto_sun.energy = 3.0
light_auto_sun.angle = 0.0523599
ob_auto_sun = bpy.data.objects.new('AutoSun', light_auto_sun)
scene.collection.objects.link(ob_auto_sun)
ob_auto_sun.rotation_euler = (0.872665, 0.174533, 0.523599)
bpy.context.view_layer.update()
